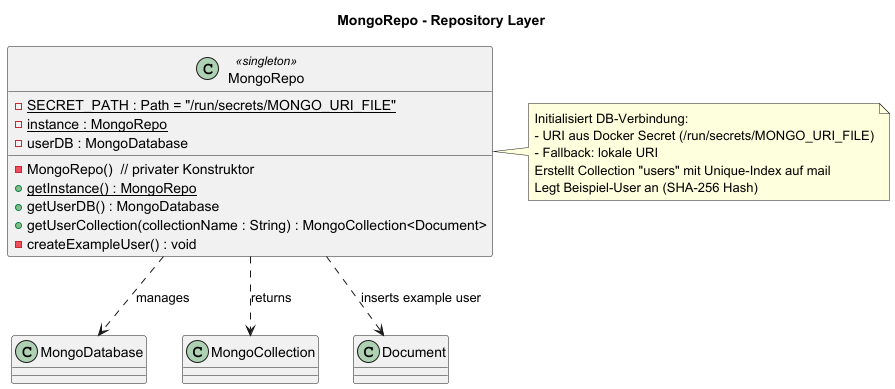

The diagram above was rendered by PlantUML. Its source (embedded in the PNG):
@startuml
title MongoRepo - Repository Layer

class MongoRepo <<singleton>> {
  - {static} SECRET_PATH : Path = "/run/secrets/MONGO_URI_FILE"
  - {static} instance : MongoRepo
  - userDB : MongoDatabase
  - MongoRepo()  // privater Konstruktor
  + {static} getInstance() : MongoRepo
  + getUserDB() : MongoDatabase
  + getUserCollection(collectionName : String) : MongoCollection<Document>
  - createExampleUser() : void
}

MongoRepo ..> MongoDatabase : manages
MongoRepo ..> MongoCollection : returns
MongoRepo ..> Document : inserts example user

note right of MongoRepo
Initialisiert DB-Verbindung:
- URI aus Docker Secret (/run/secrets/MONGO_URI_FILE)
- Fallback: lokale URI
Erstellt Collection "users" mit Unique-Index auf mail
Legt Beispiel-User an (SHA-256 Hash)
end note
@enduml